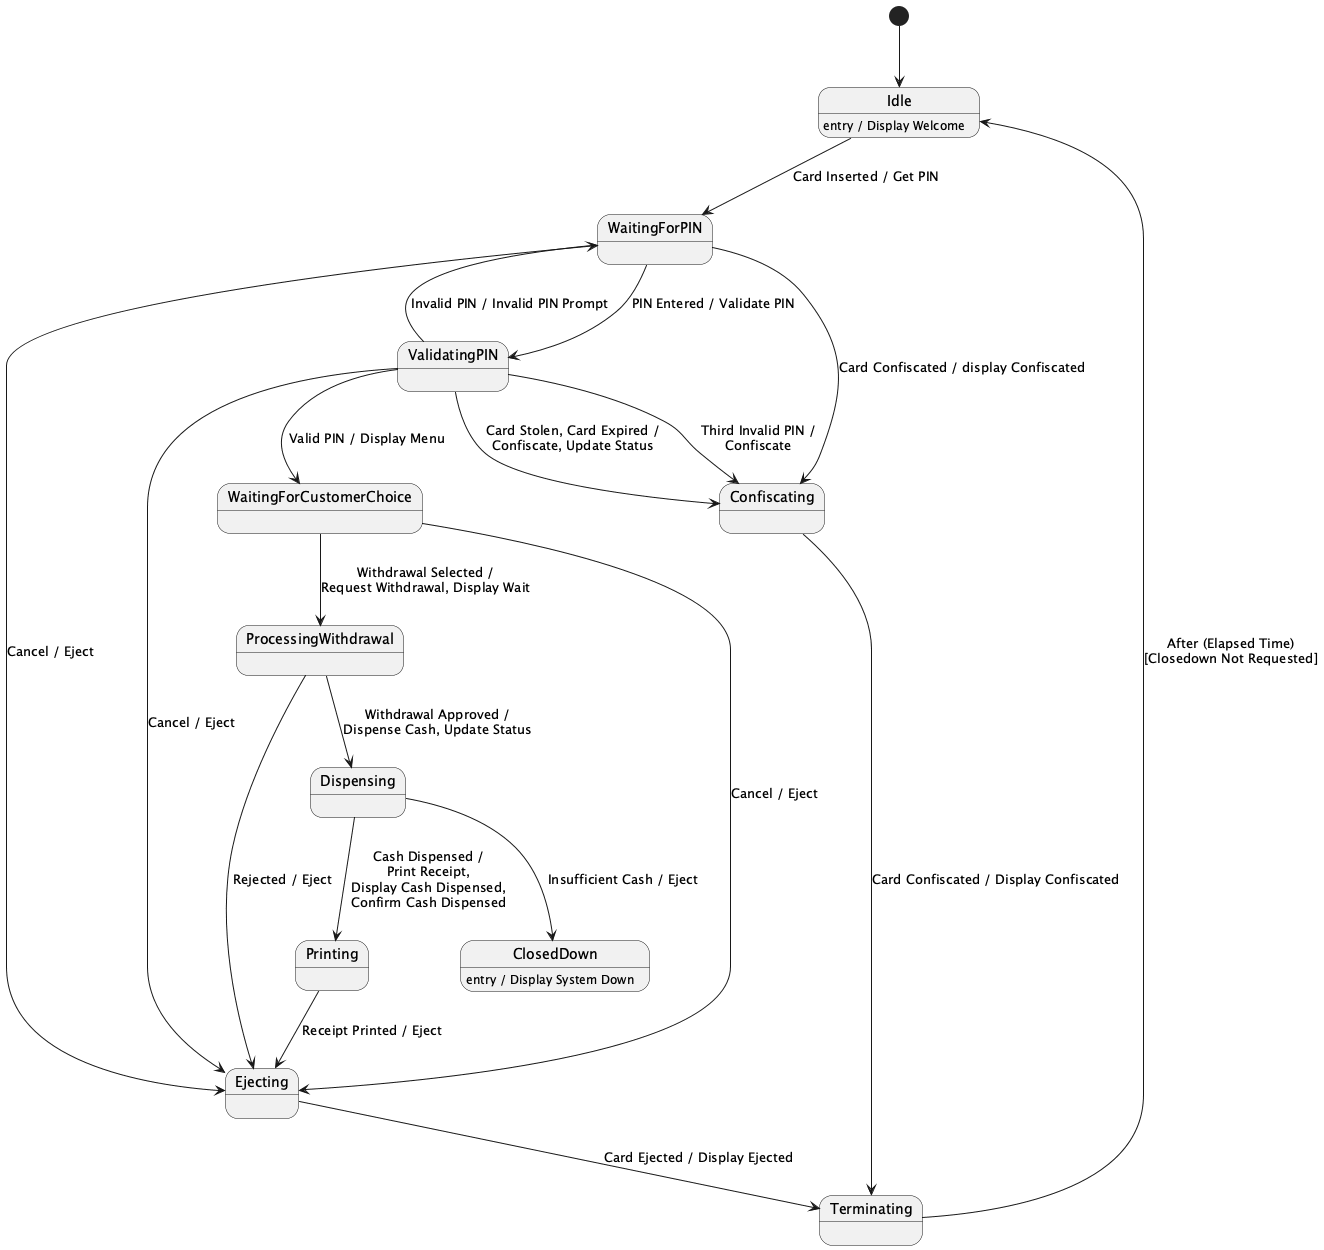

The diagram above was rendered by PlantUML. Its source (embedded in the PNG):
@startuml
[*] --> Idle

state Idle
state WaitingForPIN
state ValidatingPIN
state WaitingForCustomerChoice
state Confiscating
state Ejecting
state Terminating
state ClosedDown

Idle : entry / Display Welcome
ClosedDown : entry / Display System Down

Idle --> WaitingForPIN : Card Inserted / Get PIN

WaitingForPIN --> ValidatingPIN : PIN Entered / Validate PIN
WaitingForPIN --> Confiscating : Card Confiscated / display Confiscated
ValidatingPIN --> WaitingForPIN : Invalid PIN / Invalid PIN Prompt

ValidatingPIN --> Confiscating : Card Stolen, Card Expired /\nConfiscate, Update Status
ValidatingPIN --> Confiscating : Third Invalid PIN /\nConfiscate

ValidatingPIN --> WaitingForCustomerChoice : Valid PIN / Display Menu

WaitingForPIN --> Ejecting : Cancel / Eject
WaitingForCustomerChoice --> Ejecting : Cancel / Eject
ValidatingPIN --> Ejecting : Cancel / Eject

WaitingForCustomerChoice --> ProcessingWithdrawal : Withdrawal Selected /\nRequest Withdrawal, Display Wait
ProcessingWithdrawal --> Dispensing : Withdrawal Approved /\nDispense Cash, Update Status
ProcessingWithdrawal --> Ejecting : Rejected / Eject

Dispensing --> Printing : Cash Dispensed /\nPrint Receipt,\nDisplay Cash Dispensed,\nConfirm Cash Dispensed
Dispensing --> ClosedDown : Insufficient Cash / Eject

Printing --> Ejecting : Receipt Printed / Eject

Ejecting --> Terminating : Card Ejected / Display Ejected
Confiscating --> Terminating : Card Confiscated / Display Confiscated

Terminating --> Idle : After (Elapsed Time)\n[Closedown Not Requested]
@enduml